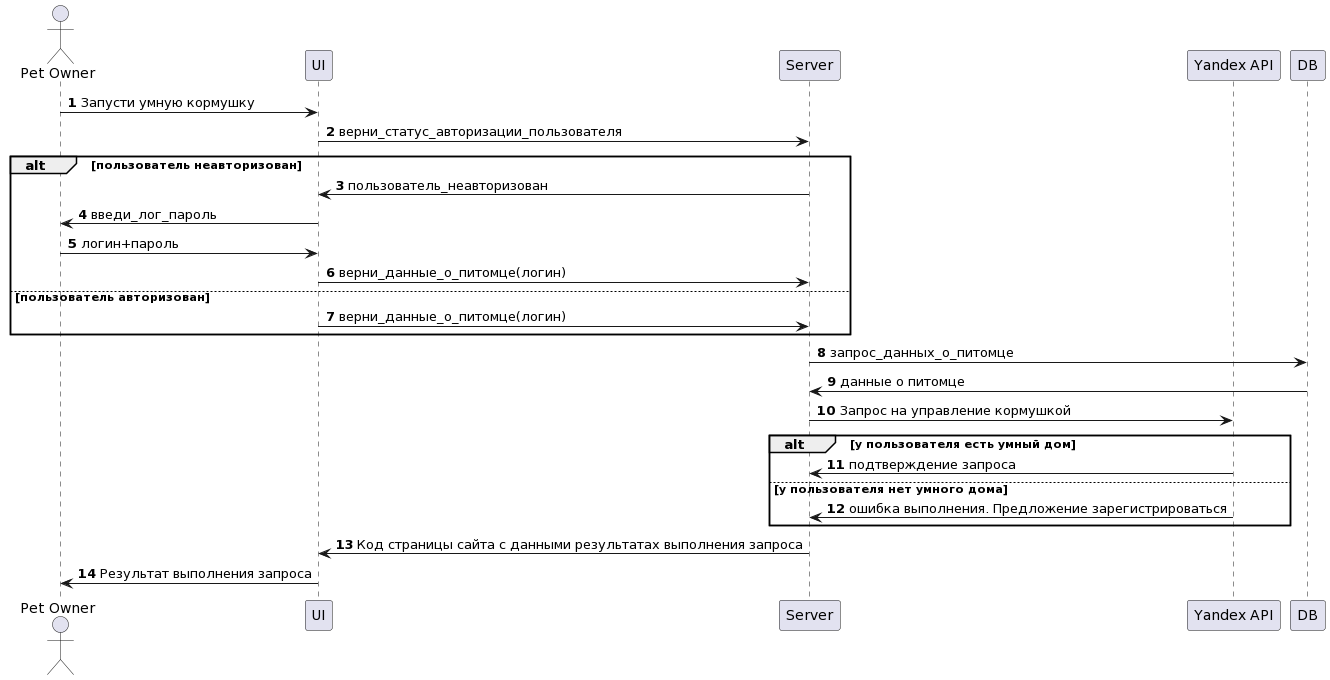

The diagram above was rendered by PlantUML. Its source (embedded in the PNG):
@startuml
actor "Pet Owner" as a1
participant UI as p1
participant Server as p2
participant "Yandex API" as p7
participant "DB" as p9

autonumber
a1 -> p1 : Запусти умную кормушку
p1 -> p2 : верни_статус_авторизации_пользователя
alt пользователь неавторизован
p2 -> p1 : пользователь_неавторизован
p1 -> a1 : введи_лог_пароль
a1 -> p1 : логин+пароль
p1 -> p2 : верни_данные_о_питомце(логин)
else пользователь авторизован
p1 -> p2 : верни_данные_о_питомце(логин)
end
p2 -> p9 : запрос_данных_о_питомце
p2 <- p9 : данные о питомце
p2 -> p7 : Запрос на управление кормушкой
alt у пользователя есть умный дом
p2 <- p7 : подтверждение запроса
else у пользователя нет умного дома
p2 <- p7 : ошибка выполнения. Предложение зарегистрироваться 
end
p1 <- p2 : Код страницы сайта с данными результатах выполнения запроса
p1 -> a1 : Результат выполнения запроса
@enduml